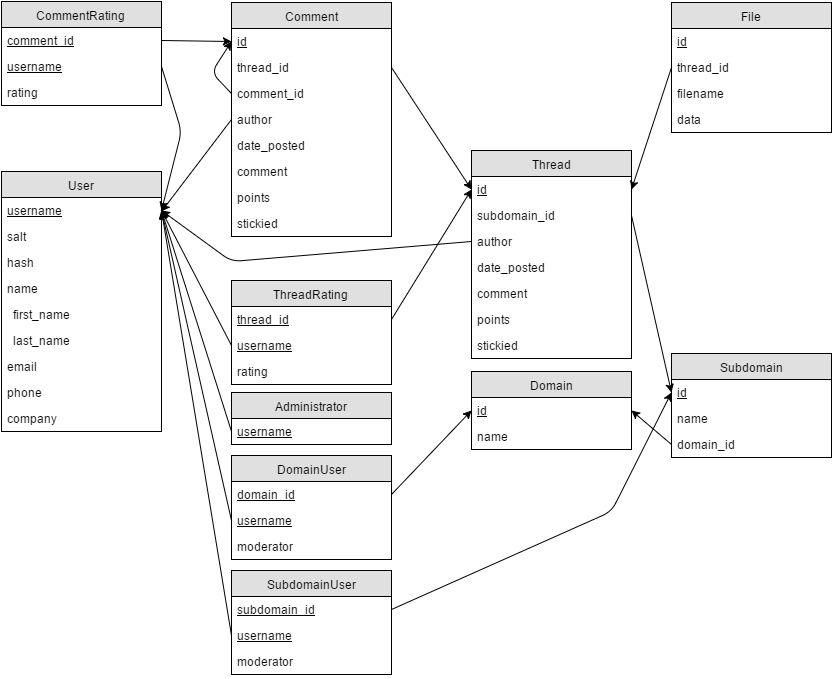

The diagram above was exported from draw.io. Its source (the exported page's mxGraphModel, read from the mxfile embedded in the PNG):
<mxGraphModel dx="1217" dy="558" grid="1" gridSize="10" guides="1" tooltips="1" connect="1" arrows="1" fold="1" page="1" pageScale="1" pageWidth="850" pageHeight="700" background="#ffffff" math="0" shadow="0">
  <root>
    <mxCell id="0" />
    <mxCell id="1" parent="0" />
    <mxCell id="2" value="User" style="swimlane;html=1;fontStyle=0;childLayout=stackLayout;horizontal=1;startSize=26;fillColor=#e0e0e0;horizontalStack=0;resizeParent=1;resizeLast=0;collapsible=1;marginBottom=0;swimlaneFillColor=#ffffff;align=center;" parent="1" vertex="1">
      <mxGeometry x="10" y="180" width="160" height="260" as="geometry" />
    </mxCell>
    <mxCell id="3" value="username" style="text;html=1;strokeColor=none;fillColor=none;spacingLeft=4;spacingRight=4;whiteSpace=wrap;overflow=hidden;rotatable=0;points=[[0,0.5],[1,0.5]];portConstraint=eastwest;fontStyle=4" parent="2" vertex="1">
      <mxGeometry y="26" width="160" height="26" as="geometry" />
    </mxCell>
    <mxCell id="11" value="salt" style="text;html=1;strokeColor=none;fillColor=none;spacingLeft=4;spacingRight=4;whiteSpace=wrap;overflow=hidden;rotatable=0;points=[[0,0.5],[1,0.5]];portConstraint=eastwest;" parent="2" vertex="1">
      <mxGeometry y="52" width="160" height="26" as="geometry" />
    </mxCell>
    <mxCell id="12" value="hash" style="text;html=1;strokeColor=none;fillColor=none;spacingLeft=4;spacingRight=4;whiteSpace=wrap;overflow=hidden;rotatable=0;points=[[0,0.5],[1,0.5]];portConstraint=eastwest;" parent="2" vertex="1">
      <mxGeometry y="78" width="160" height="26" as="geometry" />
    </mxCell>
    <mxCell id="4" value="name" style="text;html=1;strokeColor=none;fillColor=none;spacingLeft=4;spacingRight=4;whiteSpace=wrap;overflow=hidden;rotatable=0;points=[[0,0.5],[1,0.5]];portConstraint=eastwest;" parent="2" vertex="1">
      <mxGeometry y="104" width="160" height="26" as="geometry" />
    </mxCell>
    <mxCell id="8" value="&amp;nbsp; first_name" style="text;html=1;strokeColor=none;fillColor=none;spacingLeft=4;spacingRight=4;whiteSpace=wrap;overflow=hidden;rotatable=0;points=[[0,0.5],[1,0.5]];portConstraint=eastwest;" parent="2" vertex="1">
      <mxGeometry y="130" width="160" height="26" as="geometry" />
    </mxCell>
    <mxCell id="9" value="&amp;nbsp; last_name" style="text;html=1;strokeColor=none;fillColor=none;spacingLeft=4;spacingRight=4;whiteSpace=wrap;overflow=hidden;rotatable=0;points=[[0,0.5],[1,0.5]];portConstraint=eastwest;" parent="2" vertex="1">
      <mxGeometry y="156" width="160" height="26" as="geometry" />
    </mxCell>
    <mxCell id="10" value="email" style="text;html=1;strokeColor=none;fillColor=none;spacingLeft=4;spacingRight=4;whiteSpace=wrap;overflow=hidden;rotatable=0;points=[[0,0.5],[1,0.5]];portConstraint=eastwest;" parent="2" vertex="1">
      <mxGeometry y="182" width="160" height="26" as="geometry" />
    </mxCell>
    <mxCell id="13" value="phone" style="text;html=1;strokeColor=none;fillColor=none;spacingLeft=4;spacingRight=4;whiteSpace=wrap;overflow=hidden;rotatable=0;points=[[0,0.5],[1,0.5]];portConstraint=eastwest;" parent="2" vertex="1">
      <mxGeometry y="208" width="160" height="26" as="geometry" />
    </mxCell>
    <mxCell id="97" value="company" style="text;html=1;strokeColor=none;fillColor=none;spacingLeft=4;spacingRight=4;whiteSpace=wrap;overflow=hidden;rotatable=0;points=[[0,0.5],[1,0.5]];portConstraint=eastwest;" parent="2" vertex="1">
      <mxGeometry y="234" width="160" height="26" as="geometry" />
    </mxCell>
    <mxCell id="14" value="Domain" style="swimlane;html=1;fontStyle=0;childLayout=stackLayout;horizontal=1;startSize=26;fillColor=#e0e0e0;horizontalStack=0;resizeParent=1;resizeLast=0;collapsible=1;marginBottom=0;swimlaneFillColor=#ffffff;align=center;" parent="1" vertex="1">
      <mxGeometry x="480" y="380" width="160" height="78" as="geometry" />
    </mxCell>
    <mxCell id="15" value="id" style="text;html=1;strokeColor=none;fillColor=none;spacingLeft=4;spacingRight=4;whiteSpace=wrap;overflow=hidden;rotatable=0;points=[[0,0.5],[1,0.5]];portConstraint=eastwest;fontStyle=4" parent="14" vertex="1">
      <mxGeometry y="26" width="160" height="26" as="geometry" />
    </mxCell>
    <mxCell id="16" value="name" style="text;html=1;strokeColor=none;fillColor=none;spacingLeft=4;spacingRight=4;whiteSpace=wrap;overflow=hidden;rotatable=0;points=[[0,0.5],[1,0.5]];portConstraint=eastwest;" parent="14" vertex="1">
      <mxGeometry y="52" width="160" height="26" as="geometry" />
    </mxCell>
    <mxCell id="21" value="Subdomain" style="swimlane;html=1;fontStyle=0;childLayout=stackLayout;horizontal=1;startSize=26;fillColor=#e0e0e0;horizontalStack=0;resizeParent=1;resizeLast=0;collapsible=1;marginBottom=0;swimlaneFillColor=#ffffff;align=center;" parent="1" vertex="1">
      <mxGeometry x="680" y="362" width="160" height="104" as="geometry" />
    </mxCell>
    <mxCell id="22" value="id" style="text;html=1;strokeColor=none;fillColor=none;spacingLeft=4;spacingRight=4;whiteSpace=wrap;overflow=hidden;rotatable=0;points=[[0,0.5],[1,0.5]];portConstraint=eastwest;fontStyle=4" parent="21" vertex="1">
      <mxGeometry y="26" width="160" height="26" as="geometry" />
    </mxCell>
    <mxCell id="23" value="name" style="text;html=1;strokeColor=none;fillColor=none;spacingLeft=4;spacingRight=4;whiteSpace=wrap;overflow=hidden;rotatable=0;points=[[0,0.5],[1,0.5]];portConstraint=eastwest;" parent="21" vertex="1">
      <mxGeometry y="52" width="160" height="26" as="geometry" />
    </mxCell>
    <mxCell id="57" value="domain_id" style="text;html=1;strokeColor=none;fillColor=none;spacingLeft=4;spacingRight=4;whiteSpace=wrap;overflow=hidden;rotatable=0;points=[[0,0.5],[1,0.5]];portConstraint=eastwest;" parent="21" vertex="1">
      <mxGeometry y="78" width="160" height="26" as="geometry" />
    </mxCell>
    <mxCell id="24" value="Thread" style="swimlane;html=1;fontStyle=0;childLayout=stackLayout;horizontal=1;startSize=26;fillColor=#e0e0e0;horizontalStack=0;resizeParent=1;resizeLast=0;collapsible=1;marginBottom=0;swimlaneFillColor=#ffffff;align=center;" parent="1" vertex="1">
      <mxGeometry x="480" y="159" width="160" height="208" as="geometry" />
    </mxCell>
    <mxCell id="25" value="id" style="text;html=1;strokeColor=none;fillColor=none;spacingLeft=4;spacingRight=4;whiteSpace=wrap;overflow=hidden;rotatable=0;points=[[0,0.5],[1,0.5]];portConstraint=eastwest;fontStyle=4" parent="24" vertex="1">
      <mxGeometry y="26" width="160" height="26" as="geometry" />
    </mxCell>
    <mxCell id="59" value="subdomain_id" style="text;html=1;strokeColor=none;fillColor=none;spacingLeft=4;spacingRight=4;whiteSpace=wrap;overflow=hidden;rotatable=0;points=[[0,0.5],[1,0.5]];portConstraint=eastwest;" parent="24" vertex="1">
      <mxGeometry y="52" width="160" height="26" as="geometry" />
    </mxCell>
    <mxCell id="26" value="author" style="text;html=1;strokeColor=none;fillColor=none;spacingLeft=4;spacingRight=4;whiteSpace=wrap;overflow=hidden;rotatable=0;points=[[0,0.5],[1,0.5]];portConstraint=eastwest;" parent="24" vertex="1">
      <mxGeometry y="78" width="160" height="26" as="geometry" />
    </mxCell>
    <mxCell id="27" value="date_posted" style="text;html=1;strokeColor=none;fillColor=none;spacingLeft=4;spacingRight=4;whiteSpace=wrap;overflow=hidden;rotatable=0;points=[[0,0.5],[1,0.5]];portConstraint=eastwest;" parent="24" vertex="1">
      <mxGeometry y="104" width="160" height="26" as="geometry" />
    </mxCell>
    <mxCell id="28" value="comment" style="text;html=1;strokeColor=none;fillColor=none;spacingLeft=4;spacingRight=4;whiteSpace=wrap;overflow=hidden;rotatable=0;points=[[0,0.5],[1,0.5]];portConstraint=eastwest;" parent="24" vertex="1">
      <mxGeometry y="130" width="160" height="26" as="geometry" />
    </mxCell>
    <mxCell id="90" value="points" style="text;html=1;strokeColor=none;fillColor=none;spacingLeft=4;spacingRight=4;whiteSpace=wrap;overflow=hidden;rotatable=0;points=[[0,0.5],[1,0.5]];portConstraint=eastwest;" parent="24" vertex="1">
      <mxGeometry y="156" width="160" height="26" as="geometry" />
    </mxCell>
    <mxCell id="101" value="stickied" style="text;html=1;strokeColor=none;fillColor=none;spacingLeft=4;spacingRight=4;whiteSpace=wrap;overflow=hidden;rotatable=0;points=[[0,0.5],[1,0.5]];portConstraint=eastwest;" parent="24" vertex="1">
      <mxGeometry y="182" width="160" height="26" as="geometry" />
    </mxCell>
    <mxCell id="44" value="Comment" style="swimlane;html=1;fontStyle=0;childLayout=stackLayout;horizontal=1;startSize=26;fillColor=#e0e0e0;horizontalStack=0;resizeParent=1;resizeLast=0;collapsible=1;marginBottom=0;swimlaneFillColor=#ffffff;align=center;" parent="1" vertex="1">
      <mxGeometry x="240" y="11" width="160" height="234" as="geometry" />
    </mxCell>
    <mxCell id="45" value="id" style="text;html=1;strokeColor=none;fillColor=none;spacingLeft=4;spacingRight=4;whiteSpace=wrap;overflow=hidden;rotatable=0;points=[[0,0.5],[1,0.5]];portConstraint=eastwest;fontStyle=4" parent="44" vertex="1">
      <mxGeometry y="26" width="160" height="26" as="geometry" />
    </mxCell>
    <mxCell id="61" value="thread_id" style="text;html=1;strokeColor=none;fillColor=none;spacingLeft=4;spacingRight=4;whiteSpace=wrap;overflow=hidden;rotatable=0;points=[[0,0.5],[1,0.5]];portConstraint=eastwest;" parent="44" vertex="1">
      <mxGeometry y="52" width="160" height="26" as="geometry" />
    </mxCell>
    <mxCell id="95" value="comment_id" style="text;html=1;strokeColor=none;fillColor=none;spacingLeft=4;spacingRight=4;whiteSpace=wrap;overflow=hidden;rotatable=0;points=[[0,0.5],[1,0.5]];portConstraint=eastwest;" parent="44" vertex="1">
      <mxGeometry y="78" width="160" height="26" as="geometry" />
    </mxCell>
    <mxCell id="46" value="author" style="text;html=1;strokeColor=none;fillColor=none;spacingLeft=4;spacingRight=4;whiteSpace=wrap;overflow=hidden;rotatable=0;points=[[0,0.5],[1,0.5]];portConstraint=eastwest;" parent="44" vertex="1">
      <mxGeometry y="104" width="160" height="26" as="geometry" />
    </mxCell>
    <mxCell id="47" value="date_posted" style="text;html=1;strokeColor=none;fillColor=none;spacingLeft=4;spacingRight=4;whiteSpace=wrap;overflow=hidden;rotatable=0;points=[[0,0.5],[1,0.5]];portConstraint=eastwest;" parent="44" vertex="1">
      <mxGeometry y="130" width="160" height="26" as="geometry" />
    </mxCell>
    <mxCell id="48" value="comment" style="text;html=1;strokeColor=none;fillColor=none;spacingLeft=4;spacingRight=4;whiteSpace=wrap;overflow=hidden;rotatable=0;points=[[0,0.5],[1,0.5]];portConstraint=eastwest;" parent="44" vertex="1">
      <mxGeometry y="156" width="160" height="26" as="geometry" />
    </mxCell>
    <mxCell id="91" value="points" style="text;html=1;strokeColor=none;fillColor=none;spacingLeft=4;spacingRight=4;whiteSpace=wrap;overflow=hidden;rotatable=0;points=[[0,0.5],[1,0.5]];portConstraint=eastwest;" parent="44" vertex="1">
      <mxGeometry y="182" width="160" height="26" as="geometry" />
    </mxCell>
    <mxCell id="96" value="" style="endArrow=classic;html=1;entryX=0;entryY=0.5;exitX=0;exitY=0.5;" parent="44" source="95" target="45" edge="1">
      <mxGeometry width="50" height="50" relative="1" as="geometry">
        <mxPoint x="-20" y="180" as="sourcePoint" />
        <mxPoint x="-160" y="510" as="targetPoint" />
        <Array as="points">
          <mxPoint x="-20" y="70" />
        </Array>
      </mxGeometry>
    </mxCell>
    <mxCell id="122" value="stickied" style="text;html=1;strokeColor=none;fillColor=none;spacingLeft=4;spacingRight=4;whiteSpace=wrap;overflow=hidden;rotatable=0;points=[[0,0.5],[1,0.5]];portConstraint=eastwest;" parent="44" vertex="1">
      <mxGeometry y="208" width="160" height="26" as="geometry" />
    </mxCell>
    <mxCell id="50" value="File" style="swimlane;html=1;fontStyle=0;childLayout=stackLayout;horizontal=1;startSize=26;fillColor=#e0e0e0;horizontalStack=0;resizeParent=1;resizeLast=0;collapsible=1;marginBottom=0;swimlaneFillColor=#ffffff;align=center;" parent="1" vertex="1">
      <mxGeometry x="680" y="11" width="160" height="130" as="geometry" />
    </mxCell>
    <mxCell id="98" value="id" style="text;html=1;strokeColor=none;fillColor=none;spacingLeft=4;spacingRight=4;whiteSpace=wrap;overflow=hidden;rotatable=0;points=[[0,0.5],[1,0.5]];portConstraint=eastwest;fontStyle=4" parent="50" vertex="1">
      <mxGeometry y="26" width="160" height="26" as="geometry" />
    </mxCell>
    <mxCell id="100" value="thread_id" style="text;html=1;strokeColor=none;fillColor=none;spacingLeft=4;spacingRight=4;whiteSpace=wrap;overflow=hidden;rotatable=0;points=[[0,0.5],[1,0.5]];portConstraint=eastwest;fontStyle=0" parent="50" vertex="1">
      <mxGeometry y="52" width="160" height="26" as="geometry" />
    </mxCell>
    <mxCell id="52" value="filename" style="text;html=1;strokeColor=none;fillColor=none;spacingLeft=4;spacingRight=4;whiteSpace=wrap;overflow=hidden;rotatable=0;points=[[0,0.5],[1,0.5]];portConstraint=eastwest;fontStyle=0" parent="50" vertex="1">
      <mxGeometry y="78" width="160" height="26" as="geometry" />
    </mxCell>
    <mxCell id="53" value="data" style="text;html=1;strokeColor=none;fillColor=none;spacingLeft=4;spacingRight=4;whiteSpace=wrap;overflow=hidden;rotatable=0;points=[[0,0.5],[1,0.5]];portConstraint=eastwest;fontStyle=0" parent="50" vertex="1">
      <mxGeometry y="104" width="160" height="26" as="geometry" />
    </mxCell>
    <mxCell id="62" value="" style="endArrow=classic;html=1;exitX=1;exitY=0.5;entryX=0;entryY=0.5;" parent="1" source="61" target="25" edge="1">
      <mxGeometry width="50" height="50" relative="1" as="geometry">
        <mxPoint x="50" y="540" as="sourcePoint" />
        <mxPoint x="400" y="150" as="targetPoint" />
      </mxGeometry>
    </mxCell>
    <mxCell id="63" value="" style="endArrow=classic;html=1;exitX=0;exitY=0.5;" parent="1" source="46" edge="1">
      <mxGeometry width="50" height="50" relative="1" as="geometry">
        <mxPoint x="145" y="140" as="sourcePoint" />
        <mxPoint x="170" y="220" as="targetPoint" />
      </mxGeometry>
    </mxCell>
    <mxCell id="64" value="" style="endArrow=classic;html=1;entryX=1;entryY=0.5;exitX=0;exitY=0.5;" parent="1" source="26" target="3" edge="1">
      <mxGeometry width="50" height="50" relative="1" as="geometry">
        <mxPoint x="400" y="270" as="sourcePoint" />
        <mxPoint x="310" y="254" as="targetPoint" />
        <Array as="points">
          <mxPoint x="240" y="270" />
        </Array>
      </mxGeometry>
    </mxCell>
    <mxCell id="71" value="" style="endArrow=classic;html=1;entryX=1;entryY=0.5;exitX=0;exitY=0.5;" parent="1" source="100" target="25" edge="1">
      <mxGeometry width="50" height="50" relative="1" as="geometry">
        <mxPoint x="650" y="219" as="sourcePoint" />
        <mxPoint x="60" y="520" as="targetPoint" />
      </mxGeometry>
    </mxCell>
    <mxCell id="73" value="DomainUser" style="swimlane;html=1;fontStyle=0;childLayout=stackLayout;horizontal=1;startSize=26;fillColor=#e0e0e0;horizontalStack=0;resizeParent=1;resizeLast=0;collapsible=1;marginBottom=0;swimlaneFillColor=#ffffff;align=center;" parent="1" vertex="1">
      <mxGeometry x="240" y="464" width="160" height="104" as="geometry" />
    </mxCell>
    <mxCell id="74" value="domain_id" style="text;html=1;strokeColor=none;fillColor=none;spacingLeft=4;spacingRight=4;whiteSpace=wrap;overflow=hidden;rotatable=0;points=[[0,0.5],[1,0.5]];portConstraint=eastwest;fontStyle=4" parent="73" vertex="1">
      <mxGeometry y="26" width="160" height="26" as="geometry" />
    </mxCell>
    <mxCell id="75" value="username" style="text;html=1;strokeColor=none;fillColor=none;spacingLeft=4;spacingRight=4;whiteSpace=wrap;overflow=hidden;rotatable=0;points=[[0,0.5],[1,0.5]];portConstraint=eastwest;fontStyle=4" parent="73" vertex="1">
      <mxGeometry y="52" width="160" height="26" as="geometry" />
    </mxCell>
    <mxCell id="106" value="moderator" style="text;html=1;strokeColor=none;fillColor=none;spacingLeft=4;spacingRight=4;whiteSpace=wrap;overflow=hidden;rotatable=0;points=[[0,0.5],[1,0.5]];portConstraint=eastwest;fontStyle=0" parent="73" vertex="1">
      <mxGeometry y="78" width="160" height="26" as="geometry" />
    </mxCell>
    <mxCell id="77" value="SubdomainUser" style="swimlane;html=1;fontStyle=0;childLayout=stackLayout;horizontal=1;startSize=26;fillColor=#e0e0e0;horizontalStack=0;resizeParent=1;resizeLast=0;collapsible=1;marginBottom=0;swimlaneFillColor=#ffffff;align=center;" parent="1" vertex="1">
      <mxGeometry x="240" y="579" width="160" height="104" as="geometry" />
    </mxCell>
    <mxCell id="78" value="subdomain_id" style="text;html=1;strokeColor=none;fillColor=none;spacingLeft=4;spacingRight=4;whiteSpace=wrap;overflow=hidden;rotatable=0;points=[[0,0.5],[1,0.5]];portConstraint=eastwest;fontStyle=4" parent="77" vertex="1">
      <mxGeometry y="26" width="160" height="26" as="geometry" />
    </mxCell>
    <mxCell id="79" value="username" style="text;html=1;strokeColor=none;fillColor=none;spacingLeft=4;spacingRight=4;whiteSpace=wrap;overflow=hidden;rotatable=0;points=[[0,0.5],[1,0.5]];portConstraint=eastwest;fontStyle=4" parent="77" vertex="1">
      <mxGeometry y="52" width="160" height="26" as="geometry" />
    </mxCell>
    <mxCell id="107" value="moderator" style="text;html=1;strokeColor=none;fillColor=none;spacingLeft=4;spacingRight=4;whiteSpace=wrap;overflow=hidden;rotatable=0;points=[[0,0.5],[1,0.5]];portConstraint=eastwest;fontStyle=0" parent="77" vertex="1">
      <mxGeometry y="78" width="160" height="26" as="geometry" />
    </mxCell>
    <mxCell id="81" value="Administrator" style="swimlane;html=1;fontStyle=0;childLayout=stackLayout;horizontal=1;startSize=26;fillColor=#e0e0e0;horizontalStack=0;resizeParent=1;resizeLast=0;collapsible=1;marginBottom=0;swimlaneFillColor=#ffffff;align=center;" parent="1" vertex="1">
      <mxGeometry x="240" y="401" width="160" height="52" as="geometry" />
    </mxCell>
    <mxCell id="82" value="username" style="text;html=1;strokeColor=none;fillColor=none;spacingLeft=4;spacingRight=4;whiteSpace=wrap;overflow=hidden;rotatable=0;points=[[0,0.5],[1,0.5]];portConstraint=eastwest;fontStyle=4" parent="81" vertex="1">
      <mxGeometry y="26" width="160" height="26" as="geometry" />
    </mxCell>
    <mxCell id="85" value="" style="endArrow=classic;html=1;entryX=1;entryY=0.5;exitX=0;exitY=0.5;" parent="1" source="82" target="3" edge="1">
      <mxGeometry width="50" height="50" relative="1" as="geometry">
        <mxPoint x="200" y="230" as="sourcePoint" />
        <mxPoint x="60" y="500" as="targetPoint" />
      </mxGeometry>
    </mxCell>
    <mxCell id="86" value="" style="endArrow=classic;html=1;entryX=1;entryY=0.5;exitX=0;exitY=0.5;" parent="1" source="75" target="3" edge="1">
      <mxGeometry width="50" height="50" relative="1" as="geometry">
        <mxPoint x="200" y="290" as="sourcePoint" />
        <mxPoint x="200" y="350" as="targetPoint" />
      </mxGeometry>
    </mxCell>
    <mxCell id="87" value="" style="endArrow=classic;html=1;entryX=1;entryY=0.5;exitX=0;exitY=0.5;" parent="1" source="79" target="3" edge="1">
      <mxGeometry width="50" height="50" relative="1" as="geometry">
        <mxPoint x="180" y="450" as="sourcePoint" />
        <mxPoint x="60" y="500" as="targetPoint" />
      </mxGeometry>
    </mxCell>
    <mxCell id="88" value="" style="endArrow=classic;html=1;exitX=1;exitY=0.5;entryX=0;entryY=0.5;" parent="1" source="74" target="15" edge="1">
      <mxGeometry width="50" height="50" relative="1" as="geometry">
        <mxPoint x="10" y="550" as="sourcePoint" />
        <mxPoint x="425" y="340" as="targetPoint" />
      </mxGeometry>
    </mxCell>
    <mxCell id="89" value="" style="endArrow=classic;html=1;entryX=0;entryY=0.5;exitX=1;exitY=0.5;" parent="1" source="78" target="22" edge="1">
      <mxGeometry width="50" height="50" relative="1" as="geometry">
        <mxPoint x="380" y="430" as="sourcePoint" />
        <mxPoint x="60" y="500" as="targetPoint" />
        <Array as="points">
          <mxPoint x="620" y="520" />
        </Array>
      </mxGeometry>
    </mxCell>
    <mxCell id="93" value="" style="endArrow=classic;html=1;exitX=1;exitY=0.5;entryX=0;entryY=0.5;" parent="1" source="59" target="22" edge="1">
      <mxGeometry width="50" height="50" relative="1" as="geometry">
        <mxPoint x="10" y="670" as="sourcePoint" />
        <mxPoint x="640" y="310" as="targetPoint" />
      </mxGeometry>
    </mxCell>
    <mxCell id="94" value="" style="endArrow=classic;html=1;entryX=1;entryY=0.5;exitX=0;exitY=0.5;" parent="1" source="57" target="15" edge="1">
      <mxGeometry width="50" height="50" relative="1" as="geometry">
        <mxPoint x="610" y="430" as="sourcePoint" />
        <mxPoint x="610" y="500" as="targetPoint" />
      </mxGeometry>
    </mxCell>
    <mxCell id="108" value="CommentRating" style="swimlane;html=1;fontStyle=0;childLayout=stackLayout;horizontal=1;startSize=26;fillColor=#e0e0e0;horizontalStack=0;resizeParent=1;resizeLast=0;collapsible=1;marginBottom=0;swimlaneFillColor=#ffffff;align=center;" parent="1" vertex="1">
      <mxGeometry x="10" y="10" width="160" height="104" as="geometry" />
    </mxCell>
    <mxCell id="109" value="comment_id" style="text;html=1;strokeColor=none;fillColor=none;spacingLeft=4;spacingRight=4;whiteSpace=wrap;overflow=hidden;rotatable=0;points=[[0,0.5],[1,0.5]];portConstraint=eastwest;fontStyle=4" parent="108" vertex="1">
      <mxGeometry y="26" width="160" height="26" as="geometry" />
    </mxCell>
    <mxCell id="110" value="username" style="text;html=1;strokeColor=none;fillColor=none;spacingLeft=4;spacingRight=4;whiteSpace=wrap;overflow=hidden;rotatable=0;points=[[0,0.5],[1,0.5]];portConstraint=eastwest;fontStyle=4" parent="108" vertex="1">
      <mxGeometry y="52" width="160" height="26" as="geometry" />
    </mxCell>
    <mxCell id="111" value="rating" style="text;html=1;strokeColor=none;fillColor=none;spacingLeft=4;spacingRight=4;whiteSpace=wrap;overflow=hidden;rotatable=0;points=[[0,0.5],[1,0.5]];portConstraint=eastwest;" parent="108" vertex="1">
      <mxGeometry y="78" width="160" height="26" as="geometry" />
    </mxCell>
    <mxCell id="112" value="" style="endArrow=classic;html=1;exitX=1;exitY=0.5;entryX=0;entryY=0.5;" parent="1" source="109" target="45" edge="1">
      <mxGeometry x="390" y="85" width="50" height="50" as="geometry">
        <mxPoint x="190" y="30" as="sourcePoint" />
        <mxPoint x="200" y="30" as="targetPoint" />
      </mxGeometry>
    </mxCell>
    <mxCell id="115" value="" style="endArrow=classic;html=1;exitX=1;exitY=0.5;entryX=1;entryY=0.5;" parent="1" source="110" target="3" edge="1">
      <mxGeometry x="400" y="95" width="50" height="50" as="geometry">
        <mxPoint x="190" y="59" as="sourcePoint" />
        <mxPoint x="230" y="59" as="targetPoint" />
        <Array as="points">
          <mxPoint x="190" y="140" />
        </Array>
      </mxGeometry>
    </mxCell>
    <mxCell id="116" value="ThreadRating" style="swimlane;html=1;fontStyle=0;childLayout=stackLayout;horizontal=1;startSize=26;fillColor=#e0e0e0;horizontalStack=0;resizeParent=1;resizeLast=0;collapsible=1;marginBottom=0;swimlaneFillColor=#ffffff;align=center;" parent="1" vertex="1">
      <mxGeometry x="240" y="289" width="160" height="104" as="geometry" />
    </mxCell>
    <mxCell id="117" value="thread_id" style="text;html=1;strokeColor=none;fillColor=none;spacingLeft=4;spacingRight=4;whiteSpace=wrap;overflow=hidden;rotatable=0;points=[[0,0.5],[1,0.5]];portConstraint=eastwest;fontStyle=4" parent="116" vertex="1">
      <mxGeometry y="26" width="160" height="26" as="geometry" />
    </mxCell>
    <mxCell id="118" value="username" style="text;html=1;strokeColor=none;fillColor=none;spacingLeft=4;spacingRight=4;whiteSpace=wrap;overflow=hidden;rotatable=0;points=[[0,0.5],[1,0.5]];portConstraint=eastwest;fontStyle=4" parent="116" vertex="1">
      <mxGeometry y="52" width="160" height="26" as="geometry" />
    </mxCell>
    <mxCell id="119" value="rating" style="text;html=1;strokeColor=none;fillColor=none;spacingLeft=4;spacingRight=4;whiteSpace=wrap;overflow=hidden;rotatable=0;points=[[0,0.5],[1,0.5]];portConstraint=eastwest;" parent="116" vertex="1">
      <mxGeometry y="78" width="160" height="26" as="geometry" />
    </mxCell>
    <mxCell id="120" value="" style="endArrow=classic;html=1;entryX=1;entryY=0.5;exitX=0;exitY=0.5;" parent="1" source="118" target="3" edge="1">
      <mxGeometry x="180" y="229" width="50" height="50" as="geometry">
        <mxPoint x="435" y="268" as="sourcePoint" />
        <mxPoint x="180" y="229" as="targetPoint" />
      </mxGeometry>
    </mxCell>
    <mxCell id="121" value="" style="endArrow=classic;html=1;entryX=0;entryY=0.5;exitX=1;exitY=0.5;" parent="1" source="117" target="25" edge="1">
      <mxGeometry x="190" y="239" width="50" height="50" as="geometry">
        <mxPoint x="445" y="278" as="sourcePoint" />
        <mxPoint x="190" y="239" as="targetPoint" />
      </mxGeometry>
    </mxCell>
  </root>
</mxGraphModel>